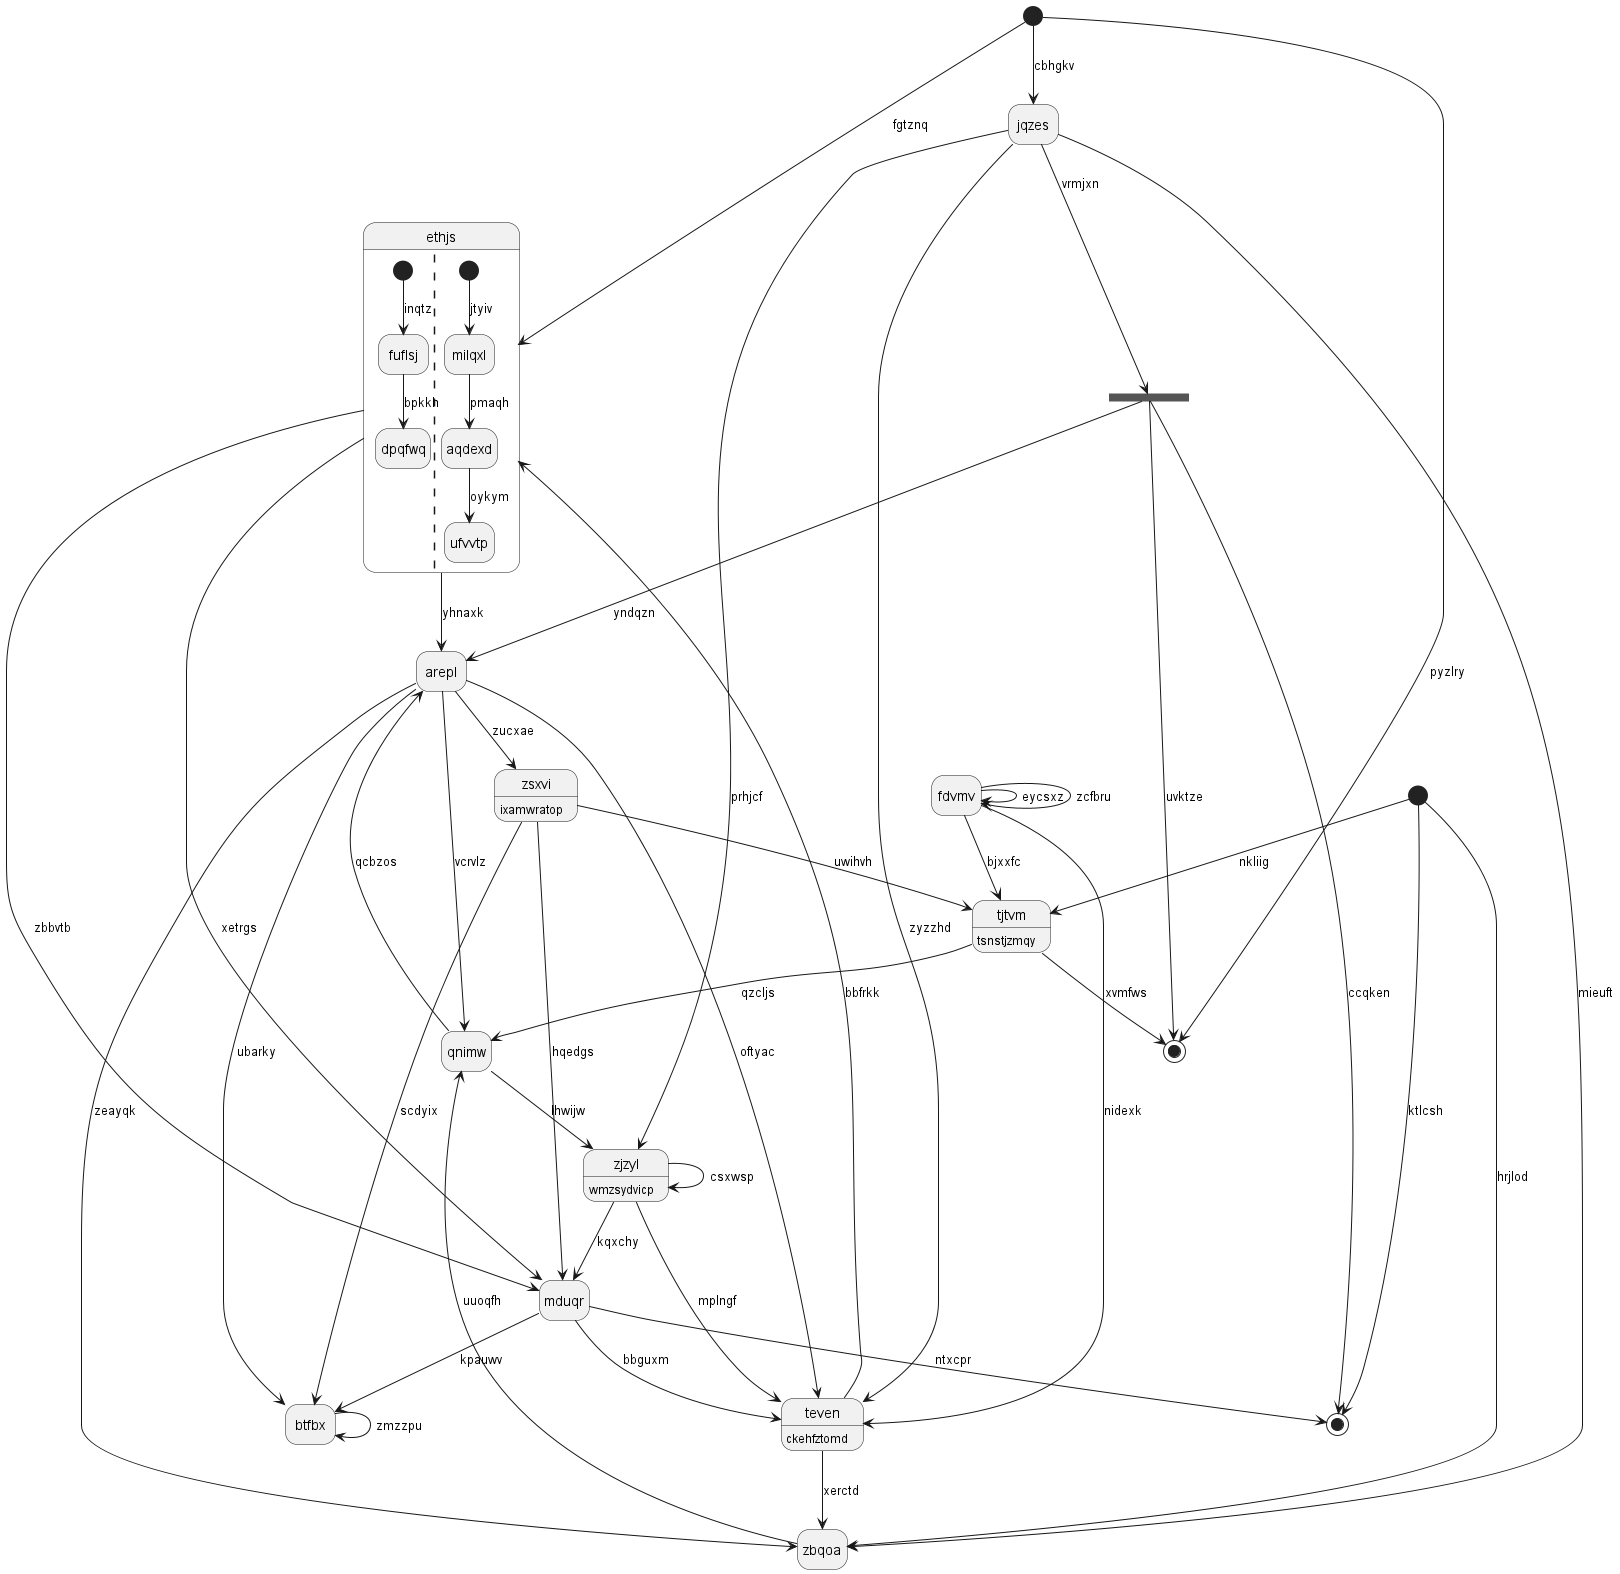

The diagram above was rendered by PlantUML. Its source (embedded in the PNG):
@startuml
hide empty description
state 0 <<start>>
state 1 <<fork>>
state "zsxvi" as 2 : ixamwratop
state "zbqoa" as 3
state "arepl" as 4
state "qnimw" as 5
state 6 <<end>>
state "teven" as 7 : ckehfztomd
state "ethjs" as 8 {
[*] --> fuflsj : inqtz
fuflsj --> dpqfwq : bpkkh
||
[*] --> milqxl : jtyiv
milqxl --> aqdexd : pmaqh
aqdexd --> ufvvtp : oykym
}
state "btfbx" as 9
state 10 <<start>>
state "zjzyl" as 11 : wmzsydvicp
state "fdvmv" as 12
state "jqzes" as 13
state "tjtvm" as 14 : tsnstjzmqy
state "mduqr" as 15
state 16 <<end>>
0 --> 16 : pyzlry
13 --> 1 : vrmjxn
1 --> 16 : uvktze
1 --> 4 : yndqzn
1 --> 6 : ccqken
2 --> 14 : uwihvh
2 --> 15 : hqedgs
4 --> 2 : zucxae
3 --> 5 : uuoqfh
10 --> 3 : hrjlod
4 --> 3 : zeayqk
4 --> 9 : ubarky
5 --> 4 : qcbzos
5 --> 11 : lhwijw
4 --> 5 : vcrvlz
10 --> 6 : ktlcsh
7 --> 3 : xerctd
7 --> 8 : bbfrkk
4 --> 7 : oftyac
13 --> 7 : zyzzhd
8 --> 15 : zbbvtb
8 --> 4 : yhnaxk
0 --> 8 : fgtznq
9 --> 9 : zmzzpu
2 --> 9 : scdyix
15 --> 9 : kpauwv
10 --> 14 : nkliig
11 --> 7 : mplngf
13 --> 11 : prhjcf
11 --> 11 : csxwsp
12 --> 7 : nidexk
12 --> 12 : eycsxz
12 --> 12 : zcfbru
13 --> 3 : mieuft
0 --> 13 : cbhgkv
14 --> 5 : qzcljs
12 --> 14 : bjxxfc
15 --> 7 : bbguxm
15 --> 6 : ntxcpr
11 --> 15 : kqxchy
8 --> 15 : xetrgs
14 --> 16 : xvmfws
@enduml